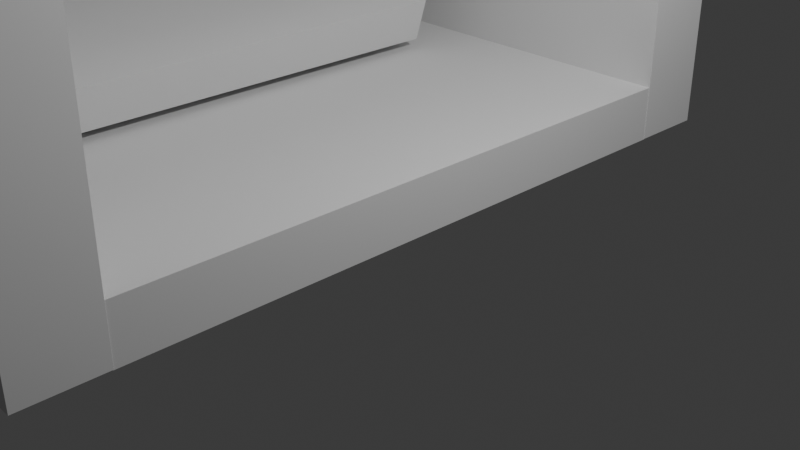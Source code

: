 # Source: Freezer.blend  (saved by Blender 4.4.32; exported with 4.5.12 LTS)
import bpy
from mathutils import Matrix  # noqa: F401  (used for matrix-valued properties, if any)

bpy.ops.wm.read_factory_settings(use_empty=True)
scene = bpy.context.scene
scene.name = 'Scene'

# ---- collections
col_collection = bpy.data.collections.new('Collection'); scene.collection.children.link(col_collection)

# ---- world
world_world = bpy.data.worlds.new('World'); scene.world = world_world
world_world.use_nodes = True; world_world.node_tree.nodes.clear()
_N = world_world.node_tree.nodes; _L = world_world.node_tree.links
n0 = _N.new('ShaderNodeOutputWorld'); n0.name = 'World Output'; n0.location = (300, 300)
n1 = _N.new('ShaderNodeBackground'); n1.name = 'Background'; n1.location = (10, 300)
n1.inputs[0].default_value = (0.05088, 0.05088, 0.05088, 1.0)
_L.new(n1.outputs[0], n0.inputs[0])
n0.is_active_output = True
world_world.color = (0.05088, 0.05088, 0.05088)
world_world.sun_shadow_jitter_overblur = 0.0

# ---- cameras
cam_camera = bpy.data.cameras.new('Camera')
cam_camera.clip_end = 100.0
cam_camera.ortho_scale = 7.314

# ---- lights
light_light = bpy.data.lights.new('Light', 'POINT')
light_light.energy = 1000.0
light_light.shadow_soft_size = 0.1

# ---- meshes
me_cube_001 = bpy.data.meshes.new('Cube.001')
me_cube_001.from_pydata([(-1.0, -1.0, -1.0), (-1.0, -1.0, 1.0), (-1.0, 1.0, -1.0), (-1.0, 1.0, 1.0), (1.0, -1.0, -1.0), (1.0, -1.0, 1.0), (1.0, 1.0, -1.0), (1.0, 1.0, 1.0)], [], [(0, 1, 3, 2), (2, 3, 7, 6), (6, 7, 5, 4), (4, 5, 1, 0), (2, 6, 4, 0), (7, 3, 1, 5)])
_uv = me_cube_001.uv_layers.new(name='UVMap')
_uv.uv.foreach_set('vector', [0.375, 0.0, 0.625, 0.0, 0.625, 0.25, 0.375, 0.25, 0.375, 0.25, 0.625, 0.25, 0.625, 0.5, 0.375, 0.5, 0.375, 0.5, 0.625, 0.5, 0.625, 0.75, 0.375, 0.75, 0.375, 0.75, 0.625, 0.75, 0.625, 1.0, 0.375, 1.0, 0.125, 0.5, 0.375, 0.5, 0.375, 0.75, 0.125, 0.75, 0.625, 0.5, 0.875, 0.5, 0.875, 0.75, 0.625, 0.75])
me_cube_001.update()
me_cube_003 = bpy.data.meshes.new('Cube.003')
me_cube_003.from_pydata([(-1.0, -1.0, -1.0), (-1.0, -1.0, 1.0), (-1.0, 1.0, -1.0), (-1.0, 1.0, 1.0), (1.0, -1.0, -1.0), (1.0, -1.0, 1.0), (1.0, 1.0, -1.0), (1.0, 1.0, 1.0)], [], [(0, 1, 3, 2), (2, 3, 7, 6), (6, 7, 5, 4), (4, 5, 1, 0), (2, 6, 4, 0), (7, 3, 1, 5)])
_uv = me_cube_003.uv_layers.new(name='UVMap')
_uv.uv.foreach_set('vector', [0.375, 0.0, 0.625, 0.0, 0.625, 0.25, 0.375, 0.25, 0.375, 0.25, 0.625, 0.25, 0.625, 0.5, 0.375, 0.5, 0.375, 0.5, 0.625, 0.5, 0.625, 0.75, 0.375, 0.75, 0.375, 0.75, 0.625, 0.75, 0.625, 1.0, 0.375, 1.0, 0.125, 0.5, 0.375, 0.5, 0.375, 0.75, 0.125, 0.75, 0.625, 0.5, 0.875, 0.5, 0.875, 0.75, 0.625, 0.75])
me_cube_003.update()
me_cube_004 = bpy.data.meshes.new('Cube.004')
me_cube_004.from_pydata([(-1.0, -1.0, -1.0), (-1.0, -1.0, 1.0), (-1.0, 1.0, -1.0), (-1.0, 1.0, 1.0), (1.0, -1.0, -1.0), (1.0, -1.0, 1.0), (1.0, 1.0, -1.0), (1.0, 1.0, 1.0)], [], [(0, 1, 3, 2), (2, 3, 7, 6), (6, 7, 5, 4), (4, 5, 1, 0), (2, 6, 4, 0), (7, 3, 1, 5)])
_uv = me_cube_004.uv_layers.new(name='UVMap')
_uv.uv.foreach_set('vector', [0.375, 0.0, 0.625, 0.0, 0.625, 0.25, 0.375, 0.25, 0.375, 0.25, 0.625, 0.25, 0.625, 0.5, 0.375, 0.5, 0.375, 0.5, 0.625, 0.5, 0.625, 0.75, 0.375, 0.75, 0.375, 0.75, 0.625, 0.75, 0.625, 1.0, 0.375, 1.0, 0.125, 0.5, 0.375, 0.5, 0.375, 0.75, 0.125, 0.75, 0.625, 0.5, 0.875, 0.5, 0.875, 0.75, 0.625, 0.75])
me_cube_004.update()
me_cube_005 = bpy.data.meshes.new('Cube.005')
me_cube_005.from_pydata([(-1.0, -1.0, -1.0), (-1.0, -1.0, 1.0), (-1.0, 1.0, -1.0), (-1.0, 1.0, 1.0), (1.0, -1.0, -1.0), (1.0, -1.0, 1.0), (1.0, 1.0, -1.0), (1.0, 1.0, 1.0)], [], [(0, 1, 3, 2), (2, 3, 7, 6), (6, 7, 5, 4), (4, 5, 1, 0), (2, 6, 4, 0), (7, 3, 1, 5)])
_uv = me_cube_005.uv_layers.new(name='UVMap')
_uv.uv.foreach_set('vector', [0.375, 0.0, 0.625, 0.0, 0.625, 0.25, 0.375, 0.25, 0.375, 0.25, 0.625, 0.25, 0.625, 0.5, 0.375, 0.5, 0.375, 0.5, 0.625, 0.5, 0.625, 0.75, 0.375, 0.75, 0.375, 0.75, 0.625, 0.75, 0.625, 1.0, 0.375, 1.0, 0.125, 0.5, 0.375, 0.5, 0.375, 0.75, 0.125, 0.75, 0.625, 0.5, 0.875, 0.5, 0.875, 0.75, 0.625, 0.75])
me_cube_005.update()
me_cube_006 = bpy.data.meshes.new('Cube.006')
me_cube_006.from_pydata([(-1.0, -1.0, -1.0), (-1.0, -1.0, 1.0), (-1.0, 1.0, -1.0), (-1.0, 1.0, 1.0), (1.0, -1.0, -1.0), (1.0, -1.0, 1.0), (1.0, 1.0, -1.0), (1.0, 1.0, 1.0)], [], [(0, 1, 3, 2), (2, 3, 7, 6), (6, 7, 5, 4), (4, 5, 1, 0), (2, 6, 4, 0), (7, 3, 1, 5)])
_uv = me_cube_006.uv_layers.new(name='UVMap')
_uv.uv.foreach_set('vector', [0.375, 0.0, 0.625, 0.0, 0.625, 0.25, 0.375, 0.25, 0.375, 0.25, 0.625, 0.25, 0.625, 0.5, 0.375, 0.5, 0.375, 0.5, 0.625, 0.5, 0.625, 0.75, 0.375, 0.75, 0.375, 0.75, 0.625, 0.75, 0.625, 1.0, 0.375, 1.0, 0.125, 0.5, 0.375, 0.5, 0.375, 0.75, 0.125, 0.75, 0.625, 0.5, 0.875, 0.5, 0.875, 0.75, 0.625, 0.75])
me_cube_006.update()
me_cube_008 = bpy.data.meshes.new('Cube.008')
me_cube_008.from_pydata([(-1.0, -1.0, -1.0), (-1.0, -1.0, 1.0), (-1.0, 1.0, -1.0), (-1.0, 1.0, 1.0), (1.0, -1.0, -1.0), (1.0, -1.0, 1.0), (1.0, 1.0, -1.0), (1.0, 1.0, 1.0)], [], [(0, 1, 3, 2), (2, 3, 7, 6), (6, 7, 5, 4), (4, 5, 1, 0), (2, 6, 4, 0), (7, 3, 1, 5)])
_uv = me_cube_008.uv_layers.new(name='UVMap')
_uv.uv.foreach_set('vector', [0.375, 0.0, 0.625, 0.0, 0.625, 0.25, 0.375, 0.25, 0.375, 0.25, 0.625, 0.25, 0.625, 0.5, 0.375, 0.5, 0.375, 0.5, 0.625, 0.5, 0.625, 0.75, 0.375, 0.75, 0.375, 0.75, 0.625, 0.75, 0.625, 1.0, 0.375, 1.0, 0.125, 0.5, 0.375, 0.5, 0.375, 0.75, 0.125, 0.75, 0.625, 0.5, 0.875, 0.5, 0.875, 0.75, 0.625, 0.75])
me_cube_008.update()
me_cube_009 = bpy.data.meshes.new('Cube.009')
me_cube_009.from_pydata([(-1.0, -1.0, -1.0), (-1.0, -1.0, 1.0), (-1.0, 1.0, -1.0), (-1.0, 1.0, 1.0), (1.0, -1.0, -1.0), (1.0, -1.0, 1.0), (1.0, 1.0, -1.0), (1.0, 1.0, 1.0)], [], [(0, 1, 3, 2), (2, 3, 7, 6), (6, 7, 5, 4), (4, 5, 1, 0), (2, 6, 4, 0), (7, 3, 1, 5)])
_uv = me_cube_009.uv_layers.new(name='UVMap')
_uv.uv.foreach_set('vector', [0.375, 0.0, 0.625, 0.0, 0.625, 0.25, 0.375, 0.25, 0.375, 0.25, 0.625, 0.25, 0.625, 0.5, 0.375, 0.5, 0.375, 0.5, 0.625, 0.5, 0.625, 0.75, 0.375, 0.75, 0.375, 0.75, 0.625, 0.75, 0.625, 1.0, 0.375, 1.0, 0.125, 0.5, 0.375, 0.5, 0.375, 0.75, 0.125, 0.75, 0.625, 0.5, 0.875, 0.5, 0.875, 0.75, 0.625, 0.75])
me_cube_009.update()
me_cube_010 = bpy.data.meshes.new('Cube.010')
me_cube_010.from_pydata([(-1.0, -1.0, -1.0), (-1.0, -1.0, 1.0), (-1.0, 1.0, -1.0), (-1.0, 1.0, 1.0), (1.0, -1.0, -1.0), (1.0, -1.0, 1.0), (1.0, 1.0, -1.0), (1.0, 1.0, 1.0)], [], [(0, 1, 3, 2), (2, 3, 7, 6), (6, 7, 5, 4), (4, 5, 1, 0), (2, 6, 4, 0), (7, 3, 1, 5)])
_uv = me_cube_010.uv_layers.new(name='UVMap')
_uv.uv.foreach_set('vector', [0.375, 0.0, 0.625, 0.0, 0.625, 0.25, 0.375, 0.25, 0.375, 0.25, 0.625, 0.25, 0.625, 0.5, 0.375, 0.5, 0.375, 0.5, 0.625, 0.5, 0.625, 0.75, 0.375, 0.75, 0.375, 0.75, 0.625, 0.75, 0.625, 1.0, 0.375, 1.0, 0.125, 0.5, 0.375, 0.5, 0.375, 0.75, 0.125, 0.75, 0.625, 0.5, 0.875, 0.5, 0.875, 0.75, 0.625, 0.75])
me_cube_010.update()
me_cube_013 = bpy.data.meshes.new('Cube.013')
me_cube_013.from_pydata([(-1.0, -1.0, -1.0), (-1.0, -1.0, 1.0), (-1.0, 1.0, -1.0), (-1.0, 1.0, 1.0), (1.0, -1.0, -1.0), (1.0, -1.0, 1.0), (1.0, 1.0, -1.0), (1.0, 1.0, 1.0)], [], [(0, 1, 3, 2), (2, 3, 7, 6), (6, 7, 5, 4), (4, 5, 1, 0), (2, 6, 4, 0), (7, 3, 1, 5)])
_uv = me_cube_013.uv_layers.new(name='UVMap')
_uv.uv.foreach_set('vector', [0.375, 0.0, 0.625, 0.0, 0.625, 0.25, 0.375, 0.25, 0.375, 0.25, 0.625, 0.25, 0.625, 0.5, 0.375, 0.5, 0.375, 0.5, 0.625, 0.5, 0.625, 0.75, 0.375, 0.75, 0.375, 0.75, 0.625, 0.75, 0.625, 1.0, 0.375, 1.0, 0.125, 0.5, 0.375, 0.5, 0.375, 0.75, 0.125, 0.75, 0.625, 0.5, 0.875, 0.5, 0.875, 0.75, 0.625, 0.75])
me_cube_013.update()
me_cube_014 = bpy.data.meshes.new('Cube.014')
me_cube_014.from_pydata([(-1.0, -1.0, -1.0), (-1.0, -1.0, 1.0), (-1.0, 1.0, -1.0), (-1.0, 1.0, 1.0), (1.0, -1.0, -1.0), (1.0, -1.0, 1.0), (1.0, 1.0, -1.0), (1.0, 1.0, 1.0)], [], [(0, 1, 3, 2), (2, 3, 7, 6), (6, 7, 5, 4), (4, 5, 1, 0), (2, 6, 4, 0), (7, 3, 1, 5)])
_uv = me_cube_014.uv_layers.new(name='UVMap')
_uv.uv.foreach_set('vector', [0.375, 0.0, 0.625, 0.0, 0.625, 0.25, 0.375, 0.25, 0.375, 0.25, 0.625, 0.25, 0.625, 0.5, 0.375, 0.5, 0.375, 0.5, 0.625, 0.5, 0.625, 0.75, 0.375, 0.75, 0.375, 0.75, 0.625, 0.75, 0.625, 1.0, 0.375, 1.0, 0.125, 0.5, 0.375, 0.5, 0.375, 0.75, 0.125, 0.75, 0.625, 0.5, 0.875, 0.5, 0.875, 0.75, 0.625, 0.75])
me_cube_014.update()
me_cube_015 = bpy.data.meshes.new('Cube.015')
me_cube_015.from_pydata([(-1.0, -1.0, -1.0), (-1.0, -1.0, 1.0), (-1.0, 1.0, -1.0), (-1.0, 1.0, 1.0), (1.0, -1.0, -1.0), (1.0, -1.0, 1.0), (1.0, 1.0, -1.0), (1.0, 1.0, 1.0)], [], [(0, 1, 3, 2), (2, 3, 7, 6), (6, 7, 5, 4), (4, 5, 1, 0), (2, 6, 4, 0), (7, 3, 1, 5)])
_uv = me_cube_015.uv_layers.new(name='UVMap')
_uv.uv.foreach_set('vector', [0.375, 0.0, 0.625, 0.0, 0.625, 0.25, 0.375, 0.25, 0.375, 0.25, 0.625, 0.25, 0.625, 0.5, 0.375, 0.5, 0.375, 0.5, 0.625, 0.5, 0.625, 0.75, 0.375, 0.75, 0.375, 0.75, 0.625, 0.75, 0.625, 1.0, 0.375, 1.0, 0.125, 0.5, 0.375, 0.5, 0.375, 0.75, 0.125, 0.75, 0.625, 0.5, 0.875, 0.5, 0.875, 0.75, 0.625, 0.75])
me_cube_015.update()
me_cube_016 = bpy.data.meshes.new('Cube.016')
me_cube_016.from_pydata([(-1.0, -1.0, -1.0), (-1.0, -1.0, 1.0), (-1.0, 1.0, -1.0), (-1.0, 1.0, 1.0), (1.0, -1.0, -1.0), (1.0, -1.0, 1.0), (1.0, 1.0, -1.0), (1.0, 1.0, 1.0)], [], [(0, 1, 3, 2), (2, 3, 7, 6), (6, 7, 5, 4), (4, 5, 1, 0), (2, 6, 4, 0), (7, 3, 1, 5)])
_uv = me_cube_016.uv_layers.new(name='UVMap')
_uv.uv.foreach_set('vector', [0.375, 0.0, 0.625, 0.0, 0.625, 0.25, 0.375, 0.25, 0.375, 0.25, 0.625, 0.25, 0.625, 0.5, 0.375, 0.5, 0.375, 0.5, 0.625, 0.5, 0.625, 0.75, 0.375, 0.75, 0.375, 0.75, 0.625, 0.75, 0.625, 1.0, 0.375, 1.0, 0.125, 0.5, 0.375, 0.5, 0.375, 0.75, 0.125, 0.75, 0.625, 0.5, 0.875, 0.5, 0.875, 0.75, 0.625, 0.75])
me_cube_016.update()
me_cube_017 = bpy.data.meshes.new('Cube.017')
me_cube_017.from_pydata([(-1.0, -1.0, -1.0), (-1.0, -1.0, 1.0), (-1.0, 1.0, -1.0), (-1.0, 1.0, 1.0), (1.0, -1.0, -1.0), (1.0, -1.0, 1.0), (1.0, 1.0, -1.0), (1.0, 1.0, 1.0)], [], [(0, 1, 3, 2), (2, 3, 7, 6), (6, 7, 5, 4), (4, 5, 1, 0), (2, 6, 4, 0), (7, 3, 1, 5)])
_uv = me_cube_017.uv_layers.new(name='UVMap')
_uv.uv.foreach_set('vector', [0.375, 0.0, 0.625, 0.0, 0.625, 0.25, 0.375, 0.25, 0.375, 0.25, 0.625, 0.25, 0.625, 0.5, 0.375, 0.5, 0.375, 0.5, 0.625, 0.5, 0.625, 0.75, 0.375, 0.75, 0.375, 0.75, 0.625, 0.75, 0.625, 1.0, 0.375, 1.0, 0.125, 0.5, 0.375, 0.5, 0.375, 0.75, 0.125, 0.75, 0.625, 0.5, 0.875, 0.5, 0.875, 0.75, 0.625, 0.75])
me_cube_017.update()
me_cube_018 = bpy.data.meshes.new('Cube.018')
me_cube_018.from_pydata([(-1.0, -1.0, -1.0), (-1.0, -1.0, 1.0), (-1.0, 1.0, -1.0), (-1.0, 1.0, 1.0), (1.0, -1.0, -1.0), (1.0, -1.0, 1.0), (1.0, 1.0, -1.0), (1.0, 1.0, 1.0)], [], [(0, 1, 3, 2), (2, 3, 7, 6), (6, 7, 5, 4), (4, 5, 1, 0), (2, 6, 4, 0), (7, 3, 1, 5)])
_uv = me_cube_018.uv_layers.new(name='UVMap')
_uv.uv.foreach_set('vector', [0.375, 0.0, 0.625, 0.0, 0.625, 0.25, 0.375, 0.25, 0.375, 0.25, 0.625, 0.25, 0.625, 0.5, 0.375, 0.5, 0.375, 0.5, 0.625, 0.5, 0.625, 0.75, 0.375, 0.75, 0.375, 0.75, 0.625, 0.75, 0.625, 1.0, 0.375, 1.0, 0.125, 0.5, 0.375, 0.5, 0.375, 0.75, 0.125, 0.75, 0.625, 0.5, 0.875, 0.5, 0.875, 0.75, 0.625, 0.75])
me_cube_018.update()

# ---- objects
ob_light = bpy.data.objects.new('Light', light_light)
ob_camera = bpy.data.objects.new('Camera', cam_camera)
ob_cube_001 = bpy.data.objects.new('Cube.001', me_cube_001)
ob_cube_002 = bpy.data.objects.new('Cube.002', me_cube_003)
ob_cube_003 = bpy.data.objects.new('Cube.003', me_cube_004)
ob_cube_004 = bpy.data.objects.new('Cube.004', me_cube_005)
ob_cube_005 = bpy.data.objects.new('Cube.005', me_cube_006)
ob_cube = bpy.data.objects.new('Cube', me_cube_008)
ob_cube_006 = bpy.data.objects.new('Cube.006', me_cube_009)
ob_cube_007 = bpy.data.objects.new('Cube.007', me_cube_010)
ob_cube_010 = bpy.data.objects.new('Cube.010', me_cube_013)
ob_cube_008 = bpy.data.objects.new('Cube.008', me_cube_014)
ob_cube_011 = bpy.data.objects.new('Cube.011', me_cube_015)
ob_cube_012 = bpy.data.objects.new('Cube.012', me_cube_016)
ob_cube_013 = bpy.data.objects.new('Cube.013', me_cube_017)
ob_cube_014 = bpy.data.objects.new('Cube.014', me_cube_018)

# ---- transforms, parenting, visibility, modifiers, constraints
ob_light.location = (4.076, 1.005, 5.904)
ob_light.rotation_euler = (0.6503, 0.05522, 1.866)
ob_light.lock_rotations_4d = False
ob_light.empty_display_type = 'ARROWS'
ob_light.color = (0.0, 0.0, 0.0, 0.0)
ob_light.lineart.crease_threshold = 0.0
ob_camera.location = (7.359, -6.926, 4.958)
ob_camera.rotation_euler = (1.109, 0.0, 0.8149)
ob_camera.lock_rotations_4d = False
ob_camera.empty_display_type = 'ARROWS'
ob_camera.color = (0.0, 0.0, 0.0, 0.0)
ob_camera.display_type = 'WIRE'
ob_camera.lineart.crease_threshold = 0.0
ob_cube_001.location = (-3.782, 0.0, 10.54)
ob_cube_001.rotation_euler = (0.0, 0.299, 0.0)
ob_cube_001.scale = (1.345, 2.734, 0.2781)
ob_cube_002.location = (-3.782, 0.0, 8.212)
ob_cube_002.rotation_euler = (0.0, 0.299, 0.0)
ob_cube_002.scale = (1.345, 2.734, 0.2781)
ob_cube_003.location = (-3.782, 0.0, 5.918)
ob_cube_003.rotation_euler = (0.0, 0.299, 0.0)
ob_cube_003.scale = (1.345, 2.734, 0.2781)
ob_cube_004.location = (-3.782, 0.0, 3.617)
ob_cube_004.rotation_euler = (0.0, 0.299, 0.0)
ob_cube_004.scale = (1.345, 2.734, 0.2781)
ob_cube_005.location = (-3.782, 0.0, 1.4)
ob_cube_005.rotation_euler = (0.0, 0.299, 0.0)
ob_cube_005.scale = (1.345, 2.734, 0.2781)
ob_cube.location = (-5.201, 2.802, 6.5)
ob_cube.scale = (0.1935, 0.2827, 5.96)
ob_cube_006.location = (-5.201, -2.816, 6.5)
ob_cube_006.scale = (0.1935, 0.2827, 5.96)
ob_cube_007.location = (-4.76, 0.06097, 12.69)
ob_cube_007.scale = (5.16, 4.452, 0.3226)
ob_cube_010.location = (-4.76, 0.06097, 0.2977)
ob_cube_010.scale = (5.16, 4.452, 0.3226)
ob_cube_008.location = (-4.813, 4.072, 6.519)
ob_cube_008.scale = (5.221, 0.4463, 6.534)
_m = ob_cube_008.modifiers.new('Mirror', 'MIRROR')
_m.use_axis = (False, True, False)
_m.mirror_object = ob_cube_010
ob_cube_011.location = (-5.201, 0.01554, 8.658)
ob_cube_011.rotation_euler = (1.568, 0.0003867, 6.233e-07)
ob_cube_011.scale = (0.1617, 0.2361, 2.677)
ob_cube_012.location = (-5.201, 0.01554, 6.329)
ob_cube_012.rotation_euler = (1.568, 0.0003867, 6.233e-07)
ob_cube_012.scale = (0.1617, 0.2361, 2.677)
ob_cube_013.location = (-5.201, 0.01554, 4.035)
ob_cube_013.rotation_euler = (1.568, 0.0003867, 6.233e-07)
ob_cube_013.scale = (0.1617, 0.2361, 2.677)
ob_cube_014.location = (-5.201, 0.01554, 1.73)
ob_cube_014.rotation_euler = (1.568, 0.0003867, 6.233e-07)
ob_cube_014.scale = (0.1617, 0.2361, 2.677)

# ---- collection membership
col_collection.objects.link(ob_light)
col_collection.objects.link(ob_camera)
col_collection.objects.link(ob_cube_001)
col_collection.objects.link(ob_cube_002)
col_collection.objects.link(ob_cube_003)
col_collection.objects.link(ob_cube_004)
col_collection.objects.link(ob_cube_005)
col_collection.objects.link(ob_cube)
col_collection.objects.link(ob_cube_006)
col_collection.objects.link(ob_cube_007)
col_collection.objects.link(ob_cube_010)
col_collection.objects.link(ob_cube_008)
col_collection.objects.link(ob_cube_011)
col_collection.objects.link(ob_cube_012)
col_collection.objects.link(ob_cube_013)
col_collection.objects.link(ob_cube_014)

# ---- scene / render settings (as saved in the file)
scene.camera = ob_camera
scene.frame_start = 1; scene.frame_end = 250; scene.frame_set(1)
scene.render.engine = 'BLENDER_EEVEE_NEXT'
bpy.context.view_layer.update()
